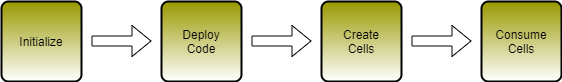

The diagram above was exported from draw.io. Its source (the exported page's mxGraphModel, read from the mxfile embedded in the PNG):
<mxGraphModel dx="1422" dy="822" grid="1" gridSize="10" guides="1" tooltips="1" connect="1" arrows="1" fold="1" page="1" pageScale="1" pageWidth="1100" pageHeight="850" math="0" shadow="0">
  <root>
    <mxCell id="0" />
    <mxCell id="1" parent="0" />
    <mxCell id="xf_HfCkxCE8gUDeg28Fs-8" value="" style="shape=flexArrow;endArrow=classic;html=1;" parent="1" edge="1">
      <mxGeometry width="50" height="50" relative="1" as="geometry">
        <mxPoint x="290" y="439.5" as="sourcePoint" />
        <mxPoint x="350" y="439.5" as="targetPoint" />
      </mxGeometry>
    </mxCell>
    <mxCell id="xf_HfCkxCE8gUDeg28Fs-9" value="" style="shape=flexArrow;endArrow=classic;html=1;" parent="1" edge="1">
      <mxGeometry width="50" height="50" relative="1" as="geometry">
        <mxPoint x="450" y="439.5" as="sourcePoint" />
        <mxPoint x="510" y="439.5" as="targetPoint" />
      </mxGeometry>
    </mxCell>
    <mxCell id="xf_HfCkxCE8gUDeg28Fs-11" value="" style="shape=flexArrow;endArrow=classic;html=1;" parent="1" edge="1">
      <mxGeometry width="50" height="50" relative="1" as="geometry">
        <mxPoint x="610" y="439.5" as="sourcePoint" />
        <mxPoint x="670" y="439.5" as="targetPoint" />
      </mxGeometry>
    </mxCell>
    <mxCell id="Wl7LTxI4uI4Q7bsaJbIR-1" value="Initialize" style="rounded=1;whiteSpace=wrap;html=1;absoluteArcSize=1;arcSize=14;strokeWidth=2;gradientColor=#ffffff;fillColor=#999900;" parent="1" vertex="1">
      <mxGeometry x="200" y="400" width="80" height="80" as="geometry" />
    </mxCell>
    <mxCell id="Wl7LTxI4uI4Q7bsaJbIR-2" value="Deploy&lt;br&gt;Code" style="rounded=1;whiteSpace=wrap;html=1;absoluteArcSize=1;arcSize=14;strokeWidth=2;gradientColor=#ffffff;fillColor=#999900;" parent="1" vertex="1">
      <mxGeometry x="360" y="400" width="80" height="80" as="geometry" />
    </mxCell>
    <mxCell id="Wl7LTxI4uI4Q7bsaJbIR-3" value="Create&lt;br&gt;Cells" style="rounded=1;whiteSpace=wrap;html=1;absoluteArcSize=1;arcSize=14;strokeWidth=2;gradientColor=#ffffff;fillColor=#999900;" parent="1" vertex="1">
      <mxGeometry x="520" y="400" width="80" height="80" as="geometry" />
    </mxCell>
    <mxCell id="Wl7LTxI4uI4Q7bsaJbIR-4" value="Consume&lt;br&gt;Cells" style="rounded=1;whiteSpace=wrap;html=1;absoluteArcSize=1;arcSize=14;strokeWidth=2;gradientColor=#ffffff;fillColor=#999900;" parent="1" vertex="1">
      <mxGeometry x="680" y="400" width="80" height="80" as="geometry" />
    </mxCell>
  </root>
</mxGraphModel>